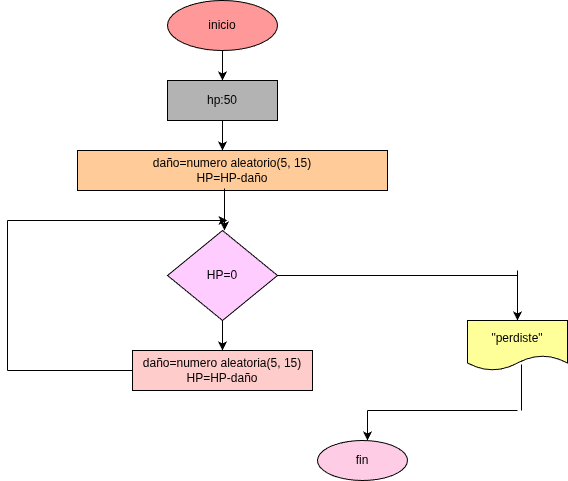

The diagram above was exported from draw.io. Its source (the exported page's mxGraphModel, read from the mxfile embedded in the PNG):
<mxGraphModel dx="734" dy="483" grid="1" gridSize="10" guides="1" tooltips="1" connect="1" arrows="1" fold="1" page="1" pageScale="1" pageWidth="850" pageHeight="1100" math="0" shadow="0">
  <root>
    <mxCell id="0" />
    <mxCell id="1" parent="0" />
    <mxCell id="2" value="inicio" style="ellipse;whiteSpace=wrap;html=1;fillColor=#FF9999;" parent="1" vertex="1">
      <mxGeometry x="330" y="20" width="110" height="50" as="geometry" />
    </mxCell>
    <mxCell id="3" value="" style="endArrow=classic;html=1;exitX=0.5;exitY=1;exitDx=0;exitDy=0;" parent="1" source="2" edge="1">
      <mxGeometry width="50" height="50" relative="1" as="geometry">
        <mxPoint x="370" y="260" as="sourcePoint" />
        <mxPoint x="385" y="100" as="targetPoint" />
      </mxGeometry>
    </mxCell>
    <mxCell id="17" value="fin" style="ellipse;whiteSpace=wrap;html=1;fillColor=#FFCCE6;" parent="1" vertex="1">
      <mxGeometry x="480" y="460" width="90" height="40" as="geometry" />
    </mxCell>
    <mxCell id="19" value="hp:50" style="rounded=0;whiteSpace=wrap;html=1;fillColor=#B3B3B3;" vertex="1" parent="1">
      <mxGeometry x="330" y="100" width="110" height="40" as="geometry" />
    </mxCell>
    <mxCell id="20" value="" style="endArrow=classic;html=1;exitX=0.5;exitY=1;exitDx=0;exitDy=0;" edge="1" parent="1" source="19">
      <mxGeometry width="50" height="50" relative="1" as="geometry">
        <mxPoint x="250" y="250" as="sourcePoint" />
        <mxPoint x="385" y="170" as="targetPoint" />
      </mxGeometry>
    </mxCell>
    <mxCell id="21" value="daño=numero aleatorio(5, 15)&lt;div&gt;HP=HP-daño&lt;/div&gt;" style="rounded=0;whiteSpace=wrap;html=1;fillColor=#FFCC99;" vertex="1" parent="1">
      <mxGeometry x="240" y="170" width="310" height="40" as="geometry" />
    </mxCell>
    <mxCell id="22" value="" style="endArrow=classic;html=1;exitX=0.474;exitY=0.95;exitDx=0;exitDy=0;exitPerimeter=0;" edge="1" parent="1" source="21">
      <mxGeometry width="50" height="50" relative="1" as="geometry">
        <mxPoint x="250" y="250" as="sourcePoint" />
        <mxPoint x="387" y="250" as="targetPoint" />
      </mxGeometry>
    </mxCell>
    <mxCell id="23" value="HP=0" style="rhombus;whiteSpace=wrap;html=1;fillColor=#FFCCFF;" vertex="1" parent="1">
      <mxGeometry x="330" y="250" width="110" height="90" as="geometry" />
    </mxCell>
    <mxCell id="24" value="" style="endArrow=classic;html=1;exitX=0.5;exitY=1;exitDx=0;exitDy=0;" edge="1" parent="1" source="23">
      <mxGeometry width="50" height="50" relative="1" as="geometry">
        <mxPoint x="250" y="490" as="sourcePoint" />
        <mxPoint x="385" y="370" as="targetPoint" />
      </mxGeometry>
    </mxCell>
    <mxCell id="25" value="daño=numero aleatoria(5, 15)&lt;div&gt;HP=HP-daño&lt;/div&gt;" style="rounded=0;whiteSpace=wrap;html=1;fillColor=#FFCCCC;" vertex="1" parent="1">
      <mxGeometry x="295" y="370" width="180" height="40" as="geometry" />
    </mxCell>
    <mxCell id="26" value="" style="endArrow=none;html=1;entryX=0;entryY=0.5;entryDx=0;entryDy=0;" edge="1" parent="1" target="25">
      <mxGeometry width="50" height="50" relative="1" as="geometry">
        <mxPoint x="170" y="390" as="sourcePoint" />
        <mxPoint x="300" y="320" as="targetPoint" />
      </mxGeometry>
    </mxCell>
    <mxCell id="27" value="" style="endArrow=none;html=1;" edge="1" parent="1">
      <mxGeometry width="50" height="50" relative="1" as="geometry">
        <mxPoint x="170" y="390" as="sourcePoint" />
        <mxPoint x="170" y="240" as="targetPoint" />
      </mxGeometry>
    </mxCell>
    <mxCell id="28" value="" style="endArrow=classic;html=1;" edge="1" parent="1">
      <mxGeometry width="50" height="50" relative="1" as="geometry">
        <mxPoint x="170" y="240" as="sourcePoint" />
        <mxPoint x="390" y="240" as="targetPoint" />
      </mxGeometry>
    </mxCell>
    <mxCell id="29" value="" style="endArrow=none;html=1;exitX=1;exitY=0.5;exitDx=0;exitDy=0;" edge="1" parent="1" source="23">
      <mxGeometry width="50" height="50" relative="1" as="geometry">
        <mxPoint x="490" y="400" as="sourcePoint" />
        <mxPoint x="680" y="295" as="targetPoint" />
      </mxGeometry>
    </mxCell>
    <mxCell id="30" value="" style="endArrow=classic;html=1;" edge="1" parent="1">
      <mxGeometry width="50" height="50" relative="1" as="geometry">
        <mxPoint x="680" y="290" as="sourcePoint" />
        <mxPoint x="680" y="340" as="targetPoint" />
      </mxGeometry>
    </mxCell>
    <mxCell id="31" value="&quot;perdiste&quot;" style="shape=document;whiteSpace=wrap;html=1;boundedLbl=1;fillColor=#FFFF99;" vertex="1" parent="1">
      <mxGeometry x="630" y="340" width="100" height="50" as="geometry" />
    </mxCell>
    <mxCell id="32" value="" style="endArrow=none;html=1;entryX=0.54;entryY=0.88;entryDx=0;entryDy=0;entryPerimeter=0;" edge="1" parent="1" target="31">
      <mxGeometry width="50" height="50" relative="1" as="geometry">
        <mxPoint x="684" y="430" as="sourcePoint" />
        <mxPoint x="680" y="410" as="targetPoint" />
      </mxGeometry>
    </mxCell>
    <mxCell id="33" value="" style="endArrow=none;html=1;" edge="1" parent="1">
      <mxGeometry width="50" height="50" relative="1" as="geometry">
        <mxPoint x="530" y="430" as="sourcePoint" />
        <mxPoint x="680" y="430" as="targetPoint" />
      </mxGeometry>
    </mxCell>
    <mxCell id="34" value="" style="endArrow=classic;html=1;" edge="1" parent="1">
      <mxGeometry width="50" height="50" relative="1" as="geometry">
        <mxPoint x="530" y="430" as="sourcePoint" />
        <mxPoint x="530" y="460" as="targetPoint" />
      </mxGeometry>
    </mxCell>
  </root>
</mxGraphModel>